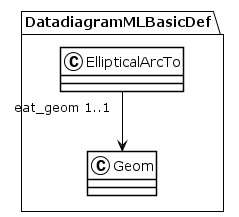

The diagram above was rendered by PlantUML. Its source (embedded in the PNG):
@startuml
!theme plain
package DatadiagramMLBasicDef {
class EllipticalArcTo {
}
EllipticalArcTo "eat_geom 1..1" --> Geom
class Geom {
}
}
@enduml